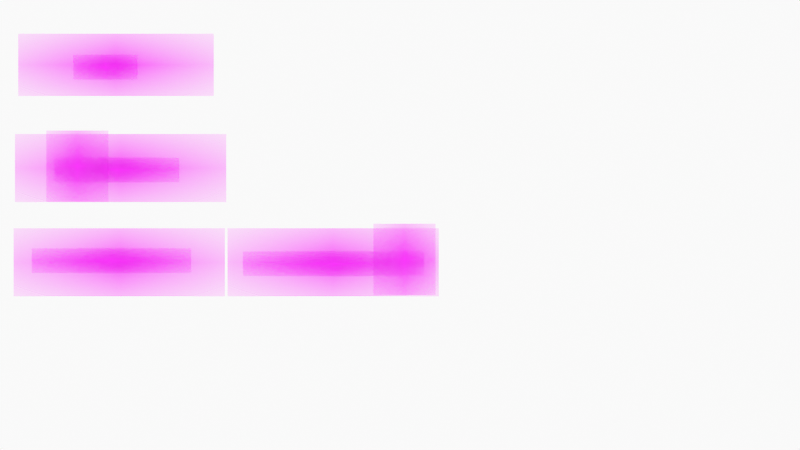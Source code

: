 # Source: cmake_animation.blend  (saved by Blender 4.5.88; exported with 4.5.12 LTS)
import bpy
from mathutils import Matrix  # noqa: F401  (used for matrix-valued properties, if any)

bpy.ops.wm.read_factory_settings(use_empty=True)
scene = bpy.context.scene
scene.name = 'Scene'

# ---- collections
col_collection = bpy.data.collections.new('Collection'); scene.collection.children.link(col_collection)
col_camera = bpy.data.collections.new('Camera'); scene.collection.children.link(col_camera)

# ---- images (referenced by path relative to the original .blend; pixels are not part of the script)
import os
ASSET_DIR = os.environ.get("B2B_ASSET_DIR", "")  # directory of the original .blend (textures are referenced by path, not embedded)
HERE = os.path.dirname(os.path.abspath(__file__))  # packed textures are extracted next to this script under _unpacked/

def load_image(name, relpath, width, height, colorspace="sRGB"):
    """Load a texture the original file referenced (path relative to the .blend, or extracted next to this script)."""
    p = next((c for c in (os.path.join(HERE, relpath), os.path.join(ASSET_DIR, relpath)) if relpath and os.path.exists(c)), "")
    if p:
        img = bpy.data.images.load(p, check_existing=True)
        img.name = name
    else:  # same state as the original file: an image datablock whose file is absent (Cycles renders it pink)
        img = bpy.data.images.new(name, width, height)
        img.source = "FILE"
        img.filepath = "//" + (relpath or name)
    img.colorspace_settings.name = colorspace
    return img
img_g___png = load_image('g++.png', 'g++.png', 1024, 1024, 'sRGB')
img_library_png = load_image('library.png', 'library.png', 1024, 1024, 'sRGB')
img_main_object_png = load_image('main_object.png', 'main_object.png', 1024, 1024, 'sRGB')
img_main_src_png = load_image('main_src.png', 'main_src.png', 1024, 1024, 'sRGB')
img_program_png = load_image('program.png', 'program.png', 1024, 1024, 'sRGB')
img_secondary_header_png = load_image('secondary_header.png', 'secondary_header.png', 1024, 1024, 'sRGB')
img_secondary_object_png = load_image('secondary_object.png', 'secondary_object.png', 1024, 1024, 'sRGB')
img_secondary_src_png = load_image('secondary_src.png', 'secondary_src.png', 1024, 1024, 'sRGB')
img_some_archive_png = load_image('some_archive.png', 'some_archive.png', 1024, 1024, 'sRGB')
img_some_program_png = load_image('some_program.png', 'some_program.png', 1024, 1024, 'sRGB')
img_some_test_program_png = load_image('some_test_program.png', 'some_test_program.png', 1024, 1024, 'sRGB')
img_source_png = load_image('source.png', 'source.png', 1024, 1024, 'sRGB')
img_library_png_001 = load_image('library.png.001', 'library.png', 1024, 1024, 'sRGB')
img_source_png_001 = load_image('source.png.001', 'source.png', 1024, 1024, 'sRGB')
img_source_png_002 = load_image('source.png.002', 'source.png', 1024, 1024, 'sRGB')
img_object_png_001 = load_image('object.png.001', 'object.png', 1024, 1024, 'sRGB')
img_object_png_002 = load_image('object.png.002', 'object.png', 1024, 1024, 'sRGB')
img_library_png_002 = load_image('library.png.002', 'library.png', 1024, 1024, 'sRGB')
img_compiling_png = load_image('compiling.png', 'compiling.png', 1024, 1024, 'sRGB')
img_compiling_png_001 = load_image('compiling.png.001', 'compiling.png', 1024, 1024, 'sRGB')
img_compiling_png_002 = load_image('compiling.png.002', 'compiling.png', 1024, 1024, 'sRGB')

# ---- materials (node trees are filled in below, after node groups)
mat_solid_stroke = bpy.data.materials.new('Solid Stroke')
mat_solid_stroke.roughness = 0.5
mat_squares_stroke = bpy.data.materials.new('Squares Stroke')
mat_squares_stroke.roughness = 0.5
mat_solid_fill = bpy.data.materials.new('Solid Fill')
mat_solid_fill.roughness = 0.5
mat_dots_stroke = bpy.data.materials.new('Dots Stroke')
mat_dots_stroke.roughness = 0.5
mat_g = bpy.data.materials.new('g++')
mat_g.surface_render_method = 'BLENDED'
mat_g.blend_method = 'BLEND'
mat_library = bpy.data.materials.new('library')
mat_main_object = bpy.data.materials.new('main_object')
mat_main_object.surface_render_method = 'BLENDED'
mat_main_object.blend_method = 'BLEND'
mat_main_src = bpy.data.materials.new('main_src')
mat_main_src.surface_render_method = 'BLENDED'
mat_main_src.blend_method = 'BLEND'
mat_program = bpy.data.materials.new('program')
mat_program.surface_render_method = 'BLENDED'
mat_program.blend_method = 'BLEND'
mat_secondary_header = bpy.data.materials.new('secondary_header')
mat_secondary_header.surface_render_method = 'BLENDED'
mat_secondary_header.blend_method = 'BLEND'
mat_secondary_object = bpy.data.materials.new('secondary_object')
mat_secondary_object.surface_render_method = 'BLENDED'
mat_secondary_object.blend_method = 'BLEND'
mat_secondary_src = bpy.data.materials.new('secondary_src')
mat_secondary_src.surface_render_method = 'BLENDED'
mat_secondary_src.blend_method = 'BLEND'
mat_some_archive = bpy.data.materials.new('some_archive')
mat_some_archive.surface_render_method = 'BLENDED'
mat_some_archive.blend_method = 'BLEND'
mat_some_program = bpy.data.materials.new('some_program')
mat_some_program.surface_render_method = 'BLENDED'
mat_some_program.blend_method = 'BLEND'
mat_some_test_program = bpy.data.materials.new('some_test_program')
mat_some_test_program.surface_render_method = 'BLENDED'
mat_some_test_program.blend_method = 'BLEND'
mat_source = bpy.data.materials.new('source')
mat_library_001 = bpy.data.materials.new('library.001')
mat_library_001.surface_render_method = 'BLENDED'
mat_library_001.blend_method = 'BLEND'
mat_source_001 = bpy.data.materials.new('source.001')
mat_source_002 = bpy.data.materials.new('source.002')
mat_object_001 = bpy.data.materials.new('object.001')
mat_object_001.surface_render_method = 'BLENDED'
mat_object_001.blend_method = 'BLEND'
mat_object_002 = bpy.data.materials.new('object.002')
mat_object_002.surface_render_method = 'BLENDED'
mat_object_002.blend_method = 'BLEND'
mat_library_002 = bpy.data.materials.new('library.002')
mat_library_002.surface_render_method = 'BLENDED'
mat_library_002.blend_method = 'BLEND'
mat_compiling = bpy.data.materials.new('compiling')
mat_compiling.surface_render_method = 'BLENDED'
mat_compiling.blend_method = 'BLEND'
mat_compiling_001 = bpy.data.materials.new('compiling.001')
mat_compiling_001.surface_render_method = 'BLENDED'
mat_compiling_001.blend_method = 'BLEND'
mat_compiling_002 = bpy.data.materials.new('compiling.002')
mat_compiling_002.surface_render_method = 'BLENDED'
mat_compiling_002.blend_method = 'BLEND'

# ---- material node trees
mat_dots_stroke.use_nodes = True; mat_dots_stroke.node_tree.nodes.clear()
_N = mat_dots_stroke.node_tree.nodes; _L = mat_dots_stroke.node_tree.links
n0 = _N.new('ShaderNodeOutputMaterial'); n0.name = 'Material Output'; n0.location = (200, 100)
n1 = _N.new('ShaderNodeBsdfPrincipled'); n1.name = 'Principled BSDF'; n1.location = (-200, 100)
n1.inputs[3].default_value = 1.45
_L.new(n1.outputs[0], n0.inputs[0])
n0.is_active_output = True
mat_g.use_nodes = True; mat_g.node_tree.nodes.clear()
_N = mat_g.node_tree.nodes; _L = mat_g.node_tree.links
n0 = _N.new('ShaderNodeOutputMaterial'); n0.name = 'Material Output'; n0.location = (200, 100)
n1 = _N.new('ShaderNodeTexImage'); n1.name = 'Image Texture'; n1.location = (-200, 100)
n1.image = img_g___png
n1.extension = 'CLIP'
n2 = _N.new('ShaderNodeBsdfPrincipled'); n2.name = 'Principled BSDF'; n2.location = (0, 100)
_L.new(n1.outputs[0], n2.inputs[0])
_L.new(n1.outputs[1], n2.inputs[4])
_L.new(n2.outputs[0], n0.inputs[0])
n0.is_active_output = True
mat_library.use_nodes = True; mat_library.node_tree.nodes.clear()
_N = mat_library.node_tree.nodes; _L = mat_library.node_tree.links
n0 = _N.new('ShaderNodeOutputMaterial'); n0.name = 'Material Output'; n0.location = (200, 100)
n1 = _N.new('ShaderNodeTexImage'); n1.name = 'Image Texture'; n1.location = (-200, 100)
n1.image = img_library_png
n1.extension = 'CLIP'
n2 = _N.new('ShaderNodeBsdfPrincipled'); n2.name = 'Principled BSDF'; n2.location = (0, 100)
_L.new(n1.outputs[0], n2.inputs[0])
_L.new(n1.outputs[1], n2.inputs[4])
_L.new(n2.outputs[0], n0.inputs[0])
n0.is_active_output = True
mat_main_object.use_nodes = True; mat_main_object.node_tree.nodes.clear()
_N = mat_main_object.node_tree.nodes; _L = mat_main_object.node_tree.links
n0 = _N.new('ShaderNodeOutputMaterial'); n0.name = 'Material Output'; n0.location = (200, 100)
n1 = _N.new('ShaderNodeTexImage'); n1.name = 'Image Texture'; n1.location = (-200, 100)
n1.image = img_main_object_png
n1.extension = 'CLIP'
n2 = _N.new('ShaderNodeBsdfPrincipled'); n2.name = 'Principled BSDF'; n2.location = (0, 100)
_L.new(n1.outputs[0], n2.inputs[0])
_L.new(n1.outputs[1], n2.inputs[4])
_L.new(n2.outputs[0], n0.inputs[0])
n0.is_active_output = True
mat_main_src.use_nodes = True; mat_main_src.node_tree.nodes.clear()
_N = mat_main_src.node_tree.nodes; _L = mat_main_src.node_tree.links
n0 = _N.new('ShaderNodeOutputMaterial'); n0.name = 'Material Output'; n0.location = (200, 100)
n1 = _N.new('ShaderNodeTexImage'); n1.name = 'Image Texture'; n1.location = (-200, 100)
n1.image = img_main_src_png
n1.extension = 'CLIP'
n2 = _N.new('ShaderNodeBsdfPrincipled'); n2.name = 'Principled BSDF'; n2.location = (0, 100)
_L.new(n1.outputs[0], n2.inputs[0])
_L.new(n1.outputs[1], n2.inputs[4])
_L.new(n2.outputs[0], n0.inputs[0])
n0.is_active_output = True
mat_program.use_nodes = True; mat_program.node_tree.nodes.clear()
_N = mat_program.node_tree.nodes; _L = mat_program.node_tree.links
n0 = _N.new('ShaderNodeOutputMaterial'); n0.name = 'Material Output'; n0.location = (200, 100)
n1 = _N.new('ShaderNodeTexImage'); n1.name = 'Image Texture'; n1.location = (-200, 100)
n1.image = img_program_png
n1.extension = 'CLIP'
n2 = _N.new('ShaderNodeBsdfPrincipled'); n2.name = 'Principled BSDF'; n2.location = (0, 100)
_L.new(n1.outputs[0], n2.inputs[0])
_L.new(n1.outputs[1], n2.inputs[4])
_L.new(n2.outputs[0], n0.inputs[0])
n0.is_active_output = True
mat_secondary_header.use_nodes = True; mat_secondary_header.node_tree.nodes.clear()
_N = mat_secondary_header.node_tree.nodes; _L = mat_secondary_header.node_tree.links
n0 = _N.new('ShaderNodeOutputMaterial'); n0.name = 'Material Output'; n0.location = (200, 100)
n1 = _N.new('ShaderNodeTexImage'); n1.name = 'Image Texture'; n1.location = (-200, 100)
n1.image = img_secondary_header_png
n1.extension = 'CLIP'
n2 = _N.new('ShaderNodeBsdfPrincipled'); n2.name = 'Principled BSDF'; n2.location = (0, 100)
_L.new(n1.outputs[0], n2.inputs[0])
_L.new(n1.outputs[1], n2.inputs[4])
_L.new(n2.outputs[0], n0.inputs[0])
n0.is_active_output = True
mat_secondary_object.use_nodes = True; mat_secondary_object.node_tree.nodes.clear()
_N = mat_secondary_object.node_tree.nodes; _L = mat_secondary_object.node_tree.links
n0 = _N.new('ShaderNodeOutputMaterial'); n0.name = 'Material Output'; n0.location = (200, 100)
n1 = _N.new('ShaderNodeTexImage'); n1.name = 'Image Texture'; n1.location = (-200, 100)
n1.image = img_secondary_object_png
n1.extension = 'CLIP'
n2 = _N.new('ShaderNodeBsdfPrincipled'); n2.name = 'Principled BSDF'; n2.location = (0, 100)
_L.new(n1.outputs[0], n2.inputs[0])
_L.new(n1.outputs[1], n2.inputs[4])
_L.new(n2.outputs[0], n0.inputs[0])
n0.is_active_output = True
mat_secondary_src.use_nodes = True; mat_secondary_src.node_tree.nodes.clear()
_N = mat_secondary_src.node_tree.nodes; _L = mat_secondary_src.node_tree.links
n0 = _N.new('ShaderNodeOutputMaterial'); n0.name = 'Material Output'; n0.location = (200, 100)
n1 = _N.new('ShaderNodeTexImage'); n1.name = 'Image Texture'; n1.location = (-200, 100)
n1.image = img_secondary_src_png
n1.extension = 'CLIP'
n2 = _N.new('ShaderNodeBsdfPrincipled'); n2.name = 'Principled BSDF'; n2.location = (0, 100)
_L.new(n1.outputs[0], n2.inputs[0])
_L.new(n1.outputs[1], n2.inputs[4])
_L.new(n2.outputs[0], n0.inputs[0])
n0.is_active_output = True
mat_some_archive.use_nodes = True; mat_some_archive.node_tree.nodes.clear()
_N = mat_some_archive.node_tree.nodes; _L = mat_some_archive.node_tree.links
n0 = _N.new('ShaderNodeOutputMaterial'); n0.name = 'Material Output'; n0.location = (200, 100)
n1 = _N.new('ShaderNodeTexImage'); n1.name = 'Image Texture'; n1.location = (-200, 100)
n1.image = img_some_archive_png
n1.extension = 'CLIP'
n2 = _N.new('ShaderNodeBsdfPrincipled'); n2.name = 'Principled BSDF'; n2.location = (0, 100)
_L.new(n1.outputs[0], n2.inputs[0])
_L.new(n1.outputs[1], n2.inputs[4])
_L.new(n2.outputs[0], n0.inputs[0])
n0.is_active_output = True
mat_some_program.use_nodes = True; mat_some_program.node_tree.nodes.clear()
_N = mat_some_program.node_tree.nodes; _L = mat_some_program.node_tree.links
n0 = _N.new('ShaderNodeOutputMaterial'); n0.name = 'Material Output'; n0.location = (200, 100)
n1 = _N.new('ShaderNodeTexImage'); n1.name = 'Image Texture'; n1.location = (-200, 100)
n1.image = img_some_program_png
n1.extension = 'CLIP'
n2 = _N.new('ShaderNodeBsdfPrincipled'); n2.name = 'Principled BSDF'; n2.location = (0, 100)
_L.new(n1.outputs[0], n2.inputs[0])
_L.new(n1.outputs[1], n2.inputs[4])
_L.new(n2.outputs[0], n0.inputs[0])
n0.is_active_output = True
mat_some_test_program.use_nodes = True; mat_some_test_program.node_tree.nodes.clear()
_N = mat_some_test_program.node_tree.nodes; _L = mat_some_test_program.node_tree.links
n0 = _N.new('ShaderNodeOutputMaterial'); n0.name = 'Material Output'; n0.location = (200, 100)
n1 = _N.new('ShaderNodeTexImage'); n1.name = 'Image Texture'; n1.location = (-200, 100)
n1.image = img_some_test_program_png
n1.extension = 'CLIP'
n2 = _N.new('ShaderNodeBsdfPrincipled'); n2.name = 'Principled BSDF'; n2.location = (0, 100)
_L.new(n1.outputs[0], n2.inputs[0])
_L.new(n1.outputs[1], n2.inputs[4])
_L.new(n2.outputs[0], n0.inputs[0])
n0.is_active_output = True
mat_source.use_nodes = True; mat_source.node_tree.nodes.clear()
_N = mat_source.node_tree.nodes; _L = mat_source.node_tree.links
n0 = _N.new('ShaderNodeOutputMaterial'); n0.name = 'Material Output'; n0.location = (200, 100)
n1 = _N.new('ShaderNodeTexImage'); n1.name = 'Image Texture'; n1.location = (-200, 100)
n1.image = img_source_png
n1.extension = 'CLIP'
n2 = _N.new('ShaderNodeBsdfPrincipled'); n2.name = 'Principled BSDF'; n2.location = (0, 100)
_L.new(n1.outputs[0], n2.inputs[0])
_L.new(n1.outputs[1], n2.inputs[4])
_L.new(n2.outputs[0], n0.inputs[0])
n0.is_active_output = True
mat_library_001.use_nodes = True; mat_library_001.node_tree.nodes.clear()
_N = mat_library_001.node_tree.nodes; _L = mat_library_001.node_tree.links
n0 = _N.new('ShaderNodeOutputMaterial'); n0.name = 'Material Output'; n0.location = (200, 100)
n1 = _N.new('ShaderNodeTexImage'); n1.name = 'Image Texture'; n1.location = (-200, 100)
n1.image = img_library_png_001
n1.extension = 'CLIP'
n2 = _N.new('ShaderNodeBsdfPrincipled'); n2.name = 'Principled BSDF'; n2.location = (0, 100)
_L.new(n1.outputs[0], n2.inputs[0])
_L.new(n1.outputs[1], n2.inputs[4])
_L.new(n2.outputs[0], n0.inputs[0])
n0.is_active_output = True
mat_source_001.use_nodes = True; mat_source_001.node_tree.nodes.clear()
_N = mat_source_001.node_tree.nodes; _L = mat_source_001.node_tree.links
n0 = _N.new('ShaderNodeOutputMaterial'); n0.name = 'Material Output'; n0.location = (200, 100)
n1 = _N.new('ShaderNodeTexImage'); n1.name = 'Image Texture'; n1.location = (-200, 100)
n1.image = img_source_png_001
n1.extension = 'CLIP'
n2 = _N.new('ShaderNodeBsdfPrincipled'); n2.name = 'Principled BSDF'; n2.location = (0, 100)
_L.new(n1.outputs[0], n2.inputs[0])
_L.new(n1.outputs[1], n2.inputs[4])
_L.new(n2.outputs[0], n0.inputs[0])
n0.is_active_output = True
mat_source_002.use_nodes = True; mat_source_002.node_tree.nodes.clear()
_N = mat_source_002.node_tree.nodes; _L = mat_source_002.node_tree.links
n0 = _N.new('ShaderNodeOutputMaterial'); n0.name = 'Material Output'; n0.location = (200, 100)
n1 = _N.new('ShaderNodeTexImage'); n1.name = 'Image Texture'; n1.location = (-200, 100)
n1.image = img_source_png_002
n1.extension = 'CLIP'
n2 = _N.new('ShaderNodeBsdfPrincipled'); n2.name = 'Principled BSDF'; n2.location = (0, 100)
_L.new(n1.outputs[0], n2.inputs[0])
_L.new(n1.outputs[1], n2.inputs[4])
_L.new(n2.outputs[0], n0.inputs[0])
n0.is_active_output = True
mat_object_001.use_nodes = True; mat_object_001.node_tree.nodes.clear()
_N = mat_object_001.node_tree.nodes; _L = mat_object_001.node_tree.links
n0 = _N.new('ShaderNodeOutputMaterial'); n0.name = 'Material Output'; n0.location = (200, 100)
n1 = _N.new('ShaderNodeTexImage'); n1.name = 'Image Texture'; n1.location = (-200, 100)
n1.image = img_object_png_001
n1.extension = 'CLIP'
n2 = _N.new('ShaderNodeBsdfPrincipled'); n2.name = 'Principled BSDF'; n2.location = (0, 100)
_L.new(n1.outputs[0], n2.inputs[0])
_L.new(n1.outputs[1], n2.inputs[4])
_L.new(n2.outputs[0], n0.inputs[0])
n0.is_active_output = True
mat_object_002.use_nodes = True; mat_object_002.node_tree.nodes.clear()
_N = mat_object_002.node_tree.nodes; _L = mat_object_002.node_tree.links
n0 = _N.new('ShaderNodeOutputMaterial'); n0.name = 'Material Output'; n0.location = (200, 100)
n1 = _N.new('ShaderNodeTexImage'); n1.name = 'Image Texture'; n1.location = (-200, 100)
n1.image = img_object_png_002
n1.extension = 'CLIP'
n2 = _N.new('ShaderNodeBsdfPrincipled'); n2.name = 'Principled BSDF'; n2.location = (0, 100)
_L.new(n1.outputs[0], n2.inputs[0])
_L.new(n1.outputs[1], n2.inputs[4])
_L.new(n2.outputs[0], n0.inputs[0])
n0.is_active_output = True
mat_library_002.use_nodes = True; mat_library_002.node_tree.nodes.clear()
_N = mat_library_002.node_tree.nodes; _L = mat_library_002.node_tree.links
n0 = _N.new('ShaderNodeOutputMaterial'); n0.name = 'Material Output'; n0.location = (200, 100)
n1 = _N.new('ShaderNodeTexImage'); n1.name = 'Image Texture'; n1.location = (-200, 100)
n1.image = img_library_png_002
n1.extension = 'CLIP'
n2 = _N.new('ShaderNodeBsdfPrincipled'); n2.name = 'Principled BSDF'; n2.location = (0, 100)
_L.new(n1.outputs[0], n2.inputs[0])
_L.new(n1.outputs[1], n2.inputs[4])
_L.new(n2.outputs[0], n0.inputs[0])
n0.is_active_output = True
mat_compiling.use_nodes = True; mat_compiling.node_tree.nodes.clear()
_N = mat_compiling.node_tree.nodes; _L = mat_compiling.node_tree.links
n0 = _N.new('ShaderNodeOutputMaterial'); n0.name = 'Material Output'; n0.location = (200, 100)
n1 = _N.new('ShaderNodeTexImage'); n1.name = 'Image Texture'; n1.location = (-200, 100)
n1.image = img_compiling_png
n1.extension = 'CLIP'
n2 = _N.new('ShaderNodeBsdfPrincipled'); n2.name = 'Principled BSDF'; n2.location = (0, 100)
_L.new(n1.outputs[0], n2.inputs[0])
_L.new(n1.outputs[1], n2.inputs[4])
_L.new(n2.outputs[0], n0.inputs[0])
n0.is_active_output = True
mat_compiling_001.use_nodes = True; mat_compiling_001.node_tree.nodes.clear()
_N = mat_compiling_001.node_tree.nodes; _L = mat_compiling_001.node_tree.links
n0 = _N.new('ShaderNodeOutputMaterial'); n0.name = 'Material Output'; n0.location = (200, 100)
n1 = _N.new('ShaderNodeTexImage'); n1.name = 'Image Texture'; n1.location = (-200, 100)
n1.image = img_compiling_png_001
n1.extension = 'CLIP'
n2 = _N.new('ShaderNodeBsdfPrincipled'); n2.name = 'Principled BSDF'; n2.location = (0, 100)
_L.new(n1.outputs[0], n2.inputs[0])
_L.new(n1.outputs[1], n2.inputs[4])
_L.new(n2.outputs[0], n0.inputs[0])
n0.is_active_output = True
mat_compiling_002.use_nodes = True; mat_compiling_002.node_tree.nodes.clear()
_N = mat_compiling_002.node_tree.nodes; _L = mat_compiling_002.node_tree.links
n0 = _N.new('ShaderNodeOutputMaterial'); n0.name = 'Material Output'; n0.location = (200, 100)
n1 = _N.new('ShaderNodeTexImage'); n1.name = 'Image Texture'; n1.location = (-200, 100)
n1.image = img_compiling_png_002
n1.extension = 'CLIP'
n2 = _N.new('ShaderNodeBsdfPrincipled'); n2.name = 'Principled BSDF'; n2.location = (0, 100)
_L.new(n1.outputs[0], n2.inputs[0])
_L.new(n1.outputs[1], n2.inputs[4])
_L.new(n2.outputs[0], n0.inputs[0])
n0.is_active_output = True

# ---- world
world_world = bpy.data.worlds.new('World'); scene.world = world_world
world_world.use_nodes = True; world_world.node_tree.nodes.clear()
_N = world_world.node_tree.nodes; _L = world_world.node_tree.links
n0 = _N.new('ShaderNodeOutputWorld'); n0.name = 'World Output'; n0.location = (200, 100)
n1 = _N.new('ShaderNodeBackground'); n1.name = 'Background'; n1.location = (-200, 100)
n1.inputs[0].default_value = (0.9513, 0.9513, 0.9513, 1.0)
_L.new(n1.outputs[0], n0.inputs[0])
n0.is_active_output = True
world_world.color = (0.9513, 0.9513, 0.9513)
world_world.sun_shadow_jitter_overblur = 0.0

# ---- cameras
cam_camera = bpy.data.cameras.new('Camera')
cam_camera.display_size = 2.0

# ---- meshes
me_g = bpy.data.meshes.new('g++')
me_g.from_pydata([(-1.305, -0.5, 0.0), (1.305, -0.5, 0.0), (-1.305, 0.5, 0.0), (1.305, 0.5, 0.0)], [], [(0, 1, 3, 2)])
_uv = me_g.uv_layers.new(name='UVMap')
_uv.uv.foreach_set('vector', [0.0, 0.0, 1.0, 0.0, 1.0, 1.0, 0.0, 1.0])
me_g.materials.append(mat_g)
me_g.update()
me_library = bpy.data.meshes.new('library')
me_library.from_pydata([(-1.571, -0.5, 0.0), (1.571, -0.5, 0.0), (-1.571, 0.5, 0.0), (1.571, 0.5, 0.0)], [], [(0, 1, 3, 2)])
_uv = me_library.uv_layers.new(name='UVMap')
_uv.uv.foreach_set('vector', [0.0, 0.0, 1.0, 0.0, 1.0, 1.0, 0.0, 1.0])
me_library.materials.append(mat_library)
me_library.update()
me_main_object = bpy.data.meshes.new('main_object')
me_main_object.from_pydata([(-1.931, -0.5, 0.0), (1.931, -0.5, 0.0), (-1.931, 0.5, 0.0), (1.931, 0.5, 0.0)], [], [(0, 1, 3, 2)])
_uv = me_main_object.uv_layers.new(name='UVMap')
_uv.uv.foreach_set('vector', [0.0, 0.0, 1.0, 0.0, 1.0, 1.0, 0.0, 1.0])
me_main_object.materials.append(mat_main_object)
me_main_object.update()
me_main_src = bpy.data.meshes.new('main_src')
me_main_src.from_pydata([(-2.543, -0.5, 0.0), (2.543, -0.5, 0.0), (-2.543, 0.5, 0.0), (2.543, 0.5, 0.0)], [], [(0, 1, 3, 2)])
_uv = me_main_src.uv_layers.new(name='UVMap')
_uv.uv.foreach_set('vector', [0.0, 0.0, 1.0, 0.0, 1.0, 1.0, 0.0, 1.0])
me_main_src.materials.append(mat_main_src)
me_main_src.update()
me_program = bpy.data.meshes.new('program')
me_program.from_pydata([(-1.468, -0.5, 0.0), (1.468, -0.5, 0.0), (-1.468, 0.5, 0.0), (1.468, 0.5, 0.0)], [], [(0, 1, 3, 2)])
_uv = me_program.uv_layers.new(name='UVMap')
_uv.uv.foreach_set('vector', [0.0, 0.0, 1.0, 0.0, 1.0, 1.0, 0.0, 1.0])
me_program.materials.append(mat_program)
me_program.update()
me_secondary_header = bpy.data.meshes.new('secondary_header')
me_secondary_header.from_pydata([(-3.681, -0.5, 0.0), (3.681, -0.5, 0.0), (-3.681, 0.5, 0.0), (3.681, 0.5, 0.0)], [], [(0, 1, 3, 2)])
_uv = me_secondary_header.uv_layers.new(name='UVMap')
_uv.uv.foreach_set('vector', [0.0, 0.0, 1.0, 0.0, 1.0, 1.0, 0.0, 1.0])
me_secondary_header.materials.append(mat_secondary_header)
me_secondary_header.update()
me_secondary_object = bpy.data.meshes.new('secondary_object')
me_secondary_object.from_pydata([(-3.158, -0.5, 0.0), (3.158, -0.5, 0.0), (-3.158, 0.5, 0.0), (3.158, 0.5, 0.0)], [], [(0, 1, 3, 2)])
_uv = me_secondary_object.uv_layers.new(name='UVMap')
_uv.uv.foreach_set('vector', [0.0, 0.0, 1.0, 0.0, 1.0, 1.0, 0.0, 1.0])
me_secondary_object.materials.append(mat_secondary_object)
me_secondary_object.update()
me_secondary_src = bpy.data.meshes.new('secondary_src')
me_secondary_src.from_pydata([(-3.244, -0.5, 0.0), (3.244, -0.5, 0.0), (-3.244, 0.5, 0.0), (3.244, 0.5, 0.0)], [], [(0, 1, 3, 2)])
_uv = me_secondary_src.uv_layers.new(name='UVMap')
_uv.uv.foreach_set('vector', [0.0, 0.0, 1.0, 0.0, 1.0, 1.0, 0.0, 1.0])
me_secondary_src.materials.append(mat_secondary_src)
me_secondary_src.update()
me_some_archive = bpy.data.meshes.new('some_archive')
me_some_archive.from_pydata([(-2.029, -0.5, 0.0), (2.029, -0.5, 0.0), (-2.029, 0.5, 0.0), (2.029, 0.5, 0.0)], [], [(0, 1, 3, 2)])
_uv = me_some_archive.uv_layers.new(name='UVMap')
_uv.uv.foreach_set('vector', [0.0, 0.0, 1.0, 0.0, 1.0, 1.0, 0.0, 1.0])
me_some_archive.materials.append(mat_some_archive)
me_some_archive.update()
me_some_program = bpy.data.meshes.new('some_program')
me_some_program.from_pydata([(-4.044, -0.5, 0.0), (4.044, -0.5, 0.0), (-4.044, 0.5, 0.0), (4.044, 0.5, 0.0)], [], [(0, 1, 3, 2)])
_uv = me_some_program.uv_layers.new(name='UVMap')
_uv.uv.foreach_set('vector', [0.0, 0.0, 1.0, 0.0, 1.0, 1.0, 0.0, 1.0])
me_some_program.materials.append(mat_some_program)
me_some_program.update()
me_some_test_program = bpy.data.meshes.new('some_test_program')
me_some_test_program.from_pydata([(-2.575, -0.5, 0.0), (2.575, -0.5, 0.0), (-2.575, 0.5, 0.0), (2.575, 0.5, 0.0)], [], [(0, 1, 3, 2)])
_uv = me_some_test_program.uv_layers.new(name='UVMap')
_uv.uv.foreach_set('vector', [0.0, 0.0, 1.0, 0.0, 1.0, 1.0, 0.0, 1.0])
me_some_test_program.materials.append(mat_some_test_program)
me_some_test_program.update()
me_source = bpy.data.meshes.new('source')
me_source.from_pydata([(-1.552, -0.5, 0.0), (1.552, -0.5, 0.0), (-1.552, 0.5, 0.0), (1.552, 0.5, 0.0)], [], [(0, 1, 3, 2)])
_uv = me_source.uv_layers.new(name='UVMap')
_uv.uv.foreach_set('vector', [0.0, 0.0, 1.0, 0.0, 1.0, 1.0, 0.0, 1.0])
me_source.materials.append(mat_source)
me_source.update()
me_library_001 = bpy.data.meshes.new('library.001')
me_library_001.from_pydata([(-1.571, -0.5, 0.0), (1.571, -0.5, 0.0), (-1.571, 0.5, 0.0), (1.571, 0.5, 0.0)], [], [(0, 1, 3, 2)])
_uv = me_library_001.uv_layers.new(name='UVMap')
_uv.uv.foreach_set('vector', [0.0, 0.0, 1.0, 0.0, 1.0, 1.0, 0.0, 1.0])
me_library_001.materials.append(mat_library_001)
me_library_001.update()
me_source_001 = bpy.data.meshes.new('source.001')
me_source_001.from_pydata([(-1.552, -0.5, 0.0), (1.552, -0.5, 0.0), (-1.552, 0.5, 0.0), (1.552, 0.5, 0.0)], [], [(0, 1, 3, 2)])
_uv = me_source_001.uv_layers.new(name='UVMap')
_uv.uv.foreach_set('vector', [0.0, 0.0, 1.0, 0.0, 1.0, 1.0, 0.0, 1.0])
me_source_001.materials.append(mat_source_001)
me_source_001.update()
me_source_002 = bpy.data.meshes.new('source.002')
me_source_002.from_pydata([(-1.552, -0.5, 0.0), (1.552, -0.5, 0.0), (-1.552, 0.5, 0.0), (1.552, 0.5, 0.0)], [], [(0, 1, 3, 2)])
_uv = me_source_002.uv_layers.new(name='UVMap')
_uv.uv.foreach_set('vector', [0.0, 0.0, 1.0, 0.0, 1.0, 1.0, 0.0, 1.0])
me_source_002.materials.append(mat_source_002)
me_source_002.update()
me_object_001 = bpy.data.meshes.new('object.001')
me_object_001.from_pydata([(-1.562, -0.5, 0.0), (1.562, -0.5, 0.0), (-1.562, 0.5, 0.0), (1.562, 0.5, 0.0)], [], [(0, 1, 3, 2)])
_uv = me_object_001.uv_layers.new(name='UVMap')
_uv.uv.foreach_set('vector', [0.0, 0.0, 1.0, 0.0, 1.0, 1.0, 0.0, 1.0])
me_object_001.materials.append(mat_object_001)
me_object_001.update()
me_object_002 = bpy.data.meshes.new('object.002')
me_object_002.from_pydata([(-1.562, -0.5, 0.0), (1.562, -0.5, 0.0), (-1.562, 0.5, 0.0), (1.562, 0.5, 0.0)], [], [(0, 1, 3, 2)])
_uv = me_object_002.uv_layers.new(name='UVMap')
_uv.uv.foreach_set('vector', [0.0, 0.0, 1.0, 0.0, 1.0, 1.0, 0.0, 1.0])
me_object_002.materials.append(mat_object_002)
me_object_002.update()
me_library_002 = bpy.data.meshes.new('library.002')
me_library_002.from_pydata([(-1.571, -0.5, 0.0), (1.571, -0.5, 0.0), (-1.571, 0.5, 0.0), (1.571, 0.5, 0.0)], [], [(0, 1, 3, 2)])
_uv = me_library_002.uv_layers.new(name='UVMap')
_uv.uv.foreach_set('vector', [0.0, 0.0, 1.0, 0.0, 1.0, 1.0, 0.0, 1.0])
me_library_002.materials.append(mat_library_002)
me_library_002.update()
me_compiling = bpy.data.meshes.new('compiling')
me_compiling.from_pydata([(-0.4355, -0.5, 0.0), (0.4355, -0.5, 0.0), (-0.4355, 0.5, 0.0), (0.4355, 0.5, 0.0)], [], [(0, 1, 3, 2)])
_uv = me_compiling.uv_layers.new(name='UVMap')
_uv.uv.foreach_set('vector', [0.0, 0.0, 1.0, 0.0, 1.0, 1.0, 0.0, 1.0])
me_compiling.materials.append(mat_compiling)
me_compiling.update()
me_compiling_001 = bpy.data.meshes.new('compiling.001')
me_compiling_001.from_pydata([(-0.4355, -0.5, 0.0), (0.4355, -0.5, 0.0), (-0.4355, 0.5, 0.0), (0.4355, 0.5, 0.0)], [], [(0, 1, 3, 2)])
_uv = me_compiling_001.uv_layers.new(name='UVMap')
_uv.uv.foreach_set('vector', [0.0, 0.0, 1.0, 0.0, 1.0, 1.0, 0.0, 1.0])
me_compiling_001.materials.append(mat_compiling_001)
me_compiling_001.update()
me_compiling_002 = bpy.data.meshes.new('compiling.002')
me_compiling_002.from_pydata([(-0.4355, -0.5, 0.0), (0.4355, -0.5, 0.0), (-0.4355, 0.5, 0.0), (0.4355, 0.5, 0.0)], [], [(0, 1, 3, 2)])
_uv = me_compiling_002.uv_layers.new(name='UVMap')
_uv.uv.foreach_set('vector', [0.0, 0.0, 1.0, 0.0, 1.0, 1.0, 0.0, 1.0])
me_compiling_002.materials.append(mat_compiling_002)
me_compiling_002.update()

# ---- objects
ob_stroke = bpy.data.objects.new('Stroke', None)
ob_g = bpy.data.objects.new('g++', me_g)
ob_library = bpy.data.objects.new('library', me_library)
ob_main_object = bpy.data.objects.new('main_object', me_main_object)
ob_main_src = bpy.data.objects.new('main_src', me_main_src)
ob_program = bpy.data.objects.new('program', me_program)
ob_secondary_header = bpy.data.objects.new('secondary_header', me_secondary_header)
ob_secondary_object = bpy.data.objects.new('secondary_object', me_secondary_object)
ob_secondary_src = bpy.data.objects.new('secondary_src', me_secondary_src)
ob_some_archive = bpy.data.objects.new('some_archive', me_some_archive)
ob_some_program = bpy.data.objects.new('some_program', me_some_program)
ob_some_test_program = bpy.data.objects.new('some_test_program', me_some_test_program)
ob_source = bpy.data.objects.new('source', me_source)
ob_library_001 = bpy.data.objects.new('library.001', me_library_001)
ob_source_001 = bpy.data.objects.new('source.001', me_source_001)
ob_source_002 = bpy.data.objects.new('source.002', me_source_002)
ob_object_001 = bpy.data.objects.new('object.001', me_object_001)
ob_object_002 = bpy.data.objects.new('object.002', me_object_002)
ob_library_002 = bpy.data.objects.new('library.002', me_library_002)
ob_compiling = bpy.data.objects.new('compiling', me_compiling)
ob_compiling_001 = bpy.data.objects.new('compiling.001', me_compiling_001)
ob_compiling_002 = bpy.data.objects.new('compiling.002', me_compiling_002)
ob_camera = bpy.data.objects.new('Camera', cam_camera)

# ---- transforms, parenting, visibility, modifiers, constraints
ob_stroke.location = (0.0, 0.0, 0.0)
ob_stroke.empty_display_size = 0.2
ob_stroke.empty_image_offset = (0.0, 0.0)
ob_stroke.empty_image_side = 'FRONT'
ob_stroke.use_grease_pencil_lights = True
ob_stroke.lineart.crease_threshold = 0.0
ob_g.location = (-1.313, -0.6169, -1.258)
ob_g.rotation_euler = (1.571, 0.0, 0.0)
ob_g.scale = (0.07408, 0.07408, 0.07408)
ob_library.location = (-1.283, -0.61, -1.25)
ob_library.rotation_euler = (1.571, 0.0, 0.0)
ob_library.scale = (0.1882, 0.1882, 0.1882)
ob_main_object.location = (-2.927, -0.6169, -2.091)
ob_main_object.rotation_euler = (1.571, 0.0, 0.0)
ob_main_object.scale = (0.07408, 0.07408, 0.07408)
ob_main_src.location = (-1.279, -0.6161, -1.568)
ob_main_src.rotation_euler = (1.571, 0.0, 0.0)
ob_main_src.scale = (0.07408, 0.07408, 0.07408)
ob_program.location = (-2.118, -0.61, -2.469)
ob_program.rotation_euler = (1.571, 0.0, 0.0)
ob_program.scale = (-0.2665, -0.2665, -0.2665)
ob_secondary_header.location = (-0.6253, -0.6169, -1.851)
ob_secondary_header.rotation_euler = (1.571, 0.0, 0.0)
ob_secondary_header.scale = (0.07408, 0.07408, 0.07408)
ob_secondary_object.location = (-2.897, -0.6169, -2.479)
ob_secondary_object.rotation_euler = (1.571, 0.0, 0.0)
ob_secondary_object.scale = (0.07408, 0.07408, 0.07408)
ob_secondary_src.location = (-1.295, -0.6169, -1.842)
ob_secondary_src.rotation_euler = (1.571, 0.0, 0.0)
ob_secondary_src.scale = (0.07408, 0.07408, 0.07408)
ob_some_archive.location = (-2.126, -0.6169, -2.483)
ob_some_archive.rotation_euler = (1.571, 0.0, 0.0)
ob_some_archive.scale = (0.07408, 0.07408, 0.07408)
ob_some_program.location = (-2.151, -0.6169, -1.794)
ob_some_program.rotation_euler = (1.571, 0.0, 0.0)
ob_some_program.scale = (0.07408, 0.07408, 0.07408)
ob_some_test_program.location = (-2.549, -0.6169, -1.537)
ob_some_test_program.rotation_euler = (1.571, 0.0, 0.0)
ob_some_test_program.scale = (0.07408, 0.07408, 0.07408)
ob_source.location = (-1.273, -0.61, -1.847)
ob_source.rotation_euler = (1.571, 0.0, 0.0)
ob_source.scale = (0.2058, 0.2058, 0.2058)
ob_library_001.location = (-2.155, -0.61, -1.791)
ob_library_001.rotation_euler = (1.571, 0.0, 0.0)
ob_library_001.scale = (0.2424, 0.2424, 0.2424)
ob_source_001.location = (-1.269, -0.61, -1.562)
ob_source_001.rotation_euler = (1.571, 0.0, 0.0)
ob_source_001.scale = (0.2058, 0.2058, 0.2058)
ob_source_002.location = (-0.6262, -0.61, -1.847)
ob_source_002.rotation_euler = (1.571, 0.0, 0.0)
ob_source_002.scale = (0.2058, 0.2058, 0.2058)
ob_object_001.location = (-2.915, -0.61, -2.079)
ob_object_001.rotation_euler = (1.571, 0.0, 0.0)
ob_object_001.scale = (0.239, 0.239, 0.239)
ob_object_002.location = (-2.874, -0.61, -2.483)
ob_object_002.rotation_euler = (1.571, 0.0, 0.0)
ob_object_002.scale = (0.239, 0.239, 0.239)
ob_library_002.location = (-2.52, -0.61, -1.543)
ob_library_002.rotation_euler = (1.571, 0.0, 0.0)
ob_library_002.scale = (0.26, 0.26, 0.26)
ob_compiling.location = (-1.397, -0.62, -1.557)
ob_compiling.rotation_euler = (1.571, 0.0, 0.0)
ob_compiling.scale = (0.2148, 0.2148, 0.2148)
ob_compiling_001.location = (-0.4106, -0.62, -1.838)
ob_compiling_001.rotation_euler = (1.571, 0.0, 0.0)
ob_compiling_001.scale = (0.2148, 0.2148, 0.2148)
ob_compiling_002.location = (-1.465, -0.62, -1.714)
ob_compiling_002.rotation_euler = (1.571, 0.0, 0.0)
ob_compiling_002.scale = (0.2148, 0.2148, 0.2148)
ob_compiling_002.hide_viewport = True
ob_compiling_002.hide_render = True
ob_camera.location = (-0.4241, -3.97, -1.735)
ob_camera.rotation_euler = (1.571, -0.0, -0.0)
ob_camera.scale = (0.2794, 0.2794, 0.2794)
ob_camera.empty_image_side = 'FRONT'
ob_camera.lineart.crease_threshold = 0.0

# ---- collection membership
col_collection.objects.link(ob_stroke)
col_collection.objects.link(ob_g)
col_collection.objects.link(ob_library)
col_collection.objects.link(ob_main_object)
col_collection.objects.link(ob_main_src)
col_collection.objects.link(ob_program)
col_collection.objects.link(ob_secondary_header)
col_collection.objects.link(ob_secondary_object)
col_collection.objects.link(ob_secondary_src)
col_collection.objects.link(ob_some_archive)
col_collection.objects.link(ob_some_program)
col_collection.objects.link(ob_some_test_program)
col_collection.objects.link(ob_source)
col_collection.objects.link(ob_library_001)
col_collection.objects.link(ob_source_001)
col_collection.objects.link(ob_source_002)
col_collection.objects.link(ob_object_001)
col_collection.objects.link(ob_object_002)
col_collection.objects.link(ob_library_002)
col_collection.objects.link(ob_compiling)
col_collection.objects.link(ob_compiling_001)
col_collection.objects.link(ob_compiling_002)
col_camera.objects.link(ob_camera)

# ---- scene / render settings (as saved in the file)
scene.camera = ob_camera
scene.frame_start = 1; scene.frame_end = 143; scene.frame_set(31)
scene.render.engine = 'BLENDER_EEVEE_NEXT'
scene.render.image_settings.file_format = 'FFMPEG'
scene.render.resolution_x = 3840
scene.render.resolution_y = 2160
scene.render.fps = 30
scene.render.film_transparent = True
scene.view_settings.view_transform = 'Standard'
bpy.context.view_layer.update()
